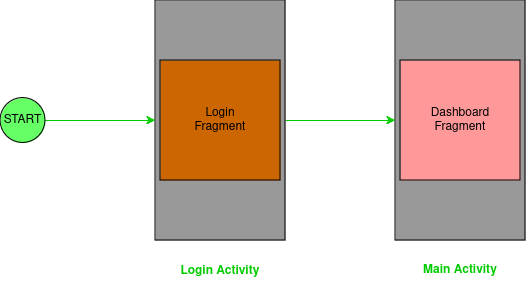

The diagram above was exported from draw.io. Its source (the exported page's mxGraphModel, read from the mxfile embedded in the PNG):
<mxGraphModel dx="1224" dy="660" grid="1" gridSize="10" guides="1" tooltips="1" connect="1" arrows="1" fold="1" page="1" pageScale="1" pageWidth="850" pageHeight="1100" math="0" shadow="0">
  <root>
    <mxCell id="0" />
    <mxCell id="1" parent="0" />
    <mxCell id="DOa-doslmbIORI_6Pr1S-6" value="" style="rounded=0;whiteSpace=wrap;html=1;align=center;fillColor=#999999;" vertex="1" parent="1">
      <mxGeometry x="2015" y="240" width="130" height="240" as="geometry" />
    </mxCell>
    <mxCell id="DOa-doslmbIORI_6Pr1S-7" style="edgeStyle=orthogonalEdgeStyle;rounded=0;orthogonalLoop=1;jettySize=auto;html=1;entryX=0;entryY=0.5;entryDx=0;entryDy=0;fillColor=#000000;strokeColor=#00CC00;" edge="1" parent="1" source="DOa-doslmbIORI_6Pr1S-8" target="DOa-doslmbIORI_6Pr1S-6">
      <mxGeometry relative="1" as="geometry" />
    </mxCell>
    <mxCell id="DOa-doslmbIORI_6Pr1S-8" value="" style="rounded=0;whiteSpace=wrap;html=1;align=center;fillColor=#999999;" vertex="1" parent="1">
      <mxGeometry x="1775" y="240" width="130" height="240" as="geometry" />
    </mxCell>
    <mxCell id="DOa-doslmbIORI_6Pr1S-9" value="Login&lt;br&gt;Fragment" style="whiteSpace=wrap;html=1;aspect=fixed;fillColor=#CC6600;" vertex="1" parent="1">
      <mxGeometry x="1780" y="300" width="120" height="120" as="geometry" />
    </mxCell>
    <mxCell id="DOa-doslmbIORI_6Pr1S-10" value="" style="edgeStyle=orthogonalEdgeStyle;rounded=0;orthogonalLoop=1;jettySize=auto;html=1;entryX=0;entryY=0.5;entryDx=0;entryDy=0;fillColor=#00CC00;strokeColor=#00CC00;" edge="1" parent="1" source="DOa-doslmbIORI_6Pr1S-11" target="DOa-doslmbIORI_6Pr1S-8">
      <mxGeometry relative="1" as="geometry">
        <mxPoint x="1770" y="360" as="targetPoint" />
      </mxGeometry>
    </mxCell>
    <mxCell id="DOa-doslmbIORI_6Pr1S-11" value="START" style="ellipse;whiteSpace=wrap;html=1;aspect=fixed;fillColor=#66FF66;" vertex="1" parent="1">
      <mxGeometry x="1620" y="337.5" width="45" height="45" as="geometry" />
    </mxCell>
    <mxCell id="DOa-doslmbIORI_6Pr1S-12" value="&lt;div&gt;Dashboard&lt;/div&gt;&lt;div&gt;&lt;span style=&quot;white-space: pre;&quot;&gt;Fragment&lt;/span&gt;&lt;/div&gt;" style="whiteSpace=wrap;html=1;aspect=fixed;fillColor=#FF9999;" vertex="1" parent="1">
      <mxGeometry x="2020" y="300" width="120" height="120" as="geometry" />
    </mxCell>
    <UserObject label="&lt;h4&gt;&lt;font color=&quot;#00cc00&quot;&gt;Login Activity&lt;/font&gt;&lt;/h4&gt;" placeholders="1" name="Variable" id="DOa-doslmbIORI_6Pr1S-13">
      <mxCell style="text;html=1;strokeColor=none;fillColor=none;align=center;verticalAlign=middle;whiteSpace=wrap;overflow=hidden;" vertex="1" parent="1">
        <mxGeometry x="1765" y="485" width="150" height="35" as="geometry" />
      </mxCell>
    </UserObject>
    <UserObject label="&lt;h4&gt;Main Activity&lt;/h4&gt;" placeholders="1" name="Variable" id="DOa-doslmbIORI_6Pr1S-14">
      <mxCell style="text;html=1;strokeColor=none;fillColor=none;align=center;verticalAlign=middle;whiteSpace=wrap;overflow=hidden;fontColor=#00CC00;" vertex="1" parent="1">
        <mxGeometry x="2035" y="485" width="90" height="50" as="geometry" />
      </mxCell>
    </UserObject>
  </root>
</mxGraphModel>